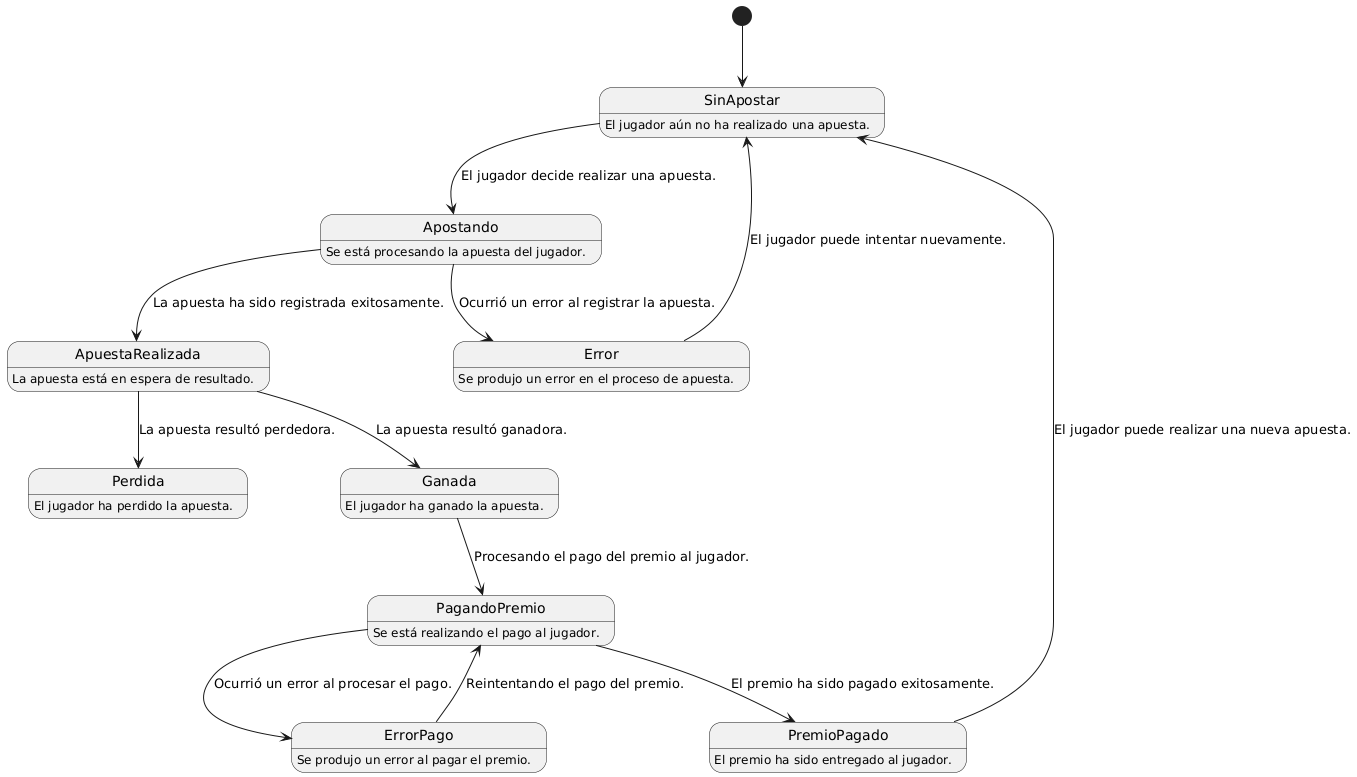

The diagram above was rendered by PlantUML. Its source (embedded in the PNG):
@startuml
[*] --> SinApostar

SinApostar : El jugador aún no ha realizado una apuesta.
SinApostar --> Apostando : El jugador decide realizar una apuesta.

Apostando : Se está procesando la apuesta del jugador.
Apostando --> ApuestaRealizada : La apuesta ha sido registrada exitosamente.
Apostando --> Error : Ocurrió un error al registrar la apuesta.

ApuestaRealizada : La apuesta está en espera de resultado.
ApuestaRealizada --> Ganada : La apuesta resultó ganadora.
ApuestaRealizada --> Perdida : La apuesta resultó perdedora.

Ganada : El jugador ha ganado la apuesta.
Ganada --> PagandoPremio : Procesando el pago del premio al jugador.

PagandoPremio : Se está realizando el pago al jugador.
PagandoPremio --> PremioPagado : El premio ha sido pagado exitosamente.
PagandoPremio --> ErrorPago : Ocurrió un error al procesar el pago.

Perdida : El jugador ha perdido la apuesta.

Error : Se produjo un error en el proceso de apuesta.
Error --> SinApostar : El jugador puede intentar nuevamente.

ErrorPago : Se produjo un error al pagar el premio.
ErrorPago --> PagandoPremio : Reintentando el pago del premio.

PremioPagado : El premio ha sido entregado al jugador.
PremioPagado --> SinApostar : El jugador puede realizar una nueva apuesta.
@enduml